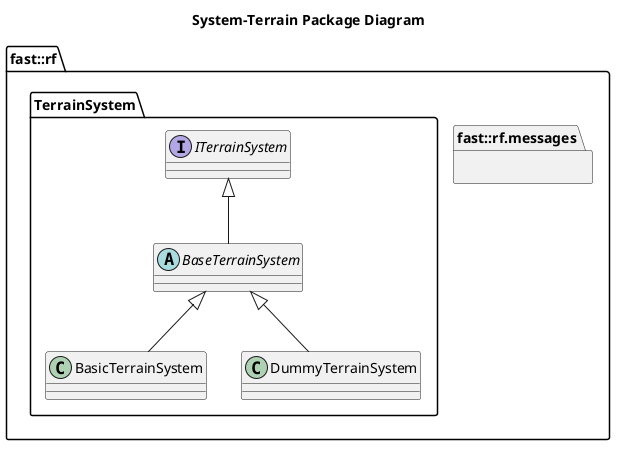

The diagram above was rendered by PlantUML. Its source (embedded in the PNG):
@startuml
title System-Terrain Package Diagram

namespace fast::rf {
  namespace messages  {}
  namespace TerrainSystem {
    interface ITerrainSystem {
    }
    abstract BaseTerrainSystem {
    }
    ITerrainSystem <|-- BaseTerrainSystem
    class BasicTerrainSystem {

    }
    BaseTerrainSystem <|-- BasicTerrainSystem
    class DummyTerrainSystem  {
    }
    BaseTerrainSystem <|-- DummyTerrainSystem
  }
}
@enduml